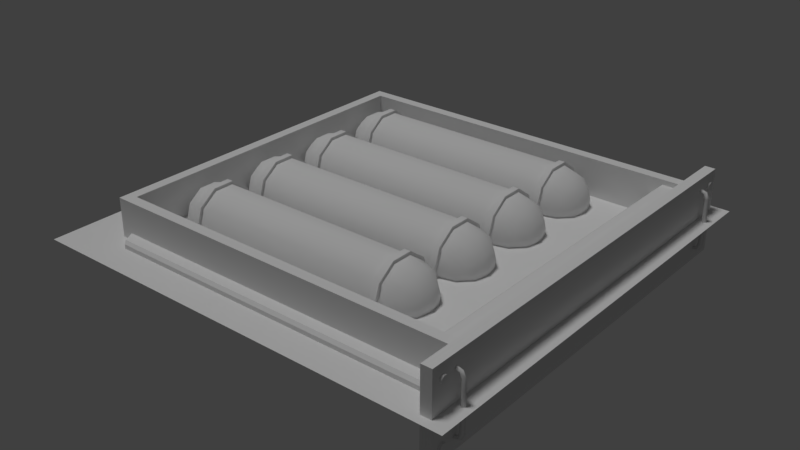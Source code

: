 # Source: 1U_Tanks.blend  (saved by Blender 2.79.4; exported with 4.5.12 LTS)
import bpy
from mathutils import Matrix  # noqa: F401  (used for matrix-valued properties, if any)

bpy.ops.wm.read_factory_settings(use_empty=True)
scene = bpy.context.scene
scene.name = 'Scene'

# ---- collections
col_collection_5 = bpy.data.collections.new('Collection 5'); scene.collection.children.link(col_collection_5)

# ---- world
world_world = bpy.data.worlds.new('World'); scene.world = world_world
world_world.color = (0.05088, 0.05088, 0.05088)
world_world.use_sun_shadow = False
world_world.sun_shadow_jitter_overblur = 0.0
world_world.cycles.sampling_method = 'MANUAL'

# ---- lights
light_sun = bpy.data.lights.new('Sun', 'SUN')
light_sun.transmission_factor = 0.0
light_sun.angle = 0.1993
light_sun.energy = 1.0
light_sun.shadow_buffer_clip_start = 0.5
light_sun.shadow_soft_size = 0.1
light_sun.shadow_cascade_max_distance = 1000.0

# ---- meshes
me_sphere = bpy.data.meshes.new('Sphere')
me_sphere.from_pydata([(0.1804, -0.02089, 0.0), (-0.2772, 0.005562, 0.0), (-0.2701, -0.01584, -0.01555), (-0.2508, -0.03151, -0.02694), (0.1346, -0.03725, -0.0311), (0.1611, -0.03151, -0.02694), (0.1804, -0.01584, -0.01555), (-0.2701, -0.002614, -0.02516), (-0.2508, -0.008599, -0.04358), (0.1346, -0.01079, -0.05032), (0.1611, -0.008599, -0.04358), (0.1804, -0.002614, -0.02516), (-0.2701, 0.01374, -0.02516), (-0.2508, 0.01972, -0.04358), (0.1346, 0.02191, -0.05032), (0.1611, 0.01972, -0.04358), (0.1804, 0.01374, -0.02516), (-0.2701, 0.02697, -0.01555), (-0.2508, 0.04264, -0.02694), (0.1346, 0.04837, -0.0311), (0.1611, 0.04264, -0.02694), (0.1804, 0.02697, -0.01555), (-0.2701, 0.03202, -3.725e-09), (-0.2508, 0.05139, -5.588e-09), (0.1346, 0.05848, -6.758e-09), (0.1611, 0.05139, -3.725e-09), (0.1804, 0.03202, -3.725e-09), (0.1875, 0.005562, 0.0), (-0.2701, 0.02697, 0.01555), (-0.2508, 0.04264, 0.02694), (0.1346, 0.04837, 0.0311), (0.1611, 0.04264, 0.02694), (0.1804, 0.02697, 0.01555), (-0.2243, -0.04735, 7.04e-09), (-0.2243, -0.03725, 0.0311), (-0.2701, 0.01374, 0.02516), (-0.2508, 0.01972, 0.04358), (0.1346, 0.02191, 0.05032), (0.1611, 0.01972, 0.04358), (0.1804, 0.01374, 0.02516), (-0.2243, -0.01079, 0.05032), (-0.2243, 0.02191, 0.05032), (-0.2701, -0.002614, 0.02516), (-0.2508, -0.008599, 0.04358), (0.1346, -0.01079, 0.05032), (0.1611, -0.008599, 0.04358), (0.1804, -0.002613, 0.02516), (-0.2243, 0.04837, 0.0311), (-0.2243, 0.05848, -6.758e-09), (-0.2701, -0.01584, 0.01555), (-0.2508, -0.03151, 0.02694), (0.1346, -0.03725, 0.0311), (0.1611, -0.03151, 0.02694), (0.1804, -0.01584, 0.01555), (-0.2243, 0.04837, -0.0311), (-0.2243, 0.02191, -0.05032), (-0.2701, -0.02089, 0.0), (-0.2508, -0.04026, 1.863e-09), (0.1346, -0.04735, 7.04e-09), (0.1611, -0.04026, 3.725e-09), (-0.2243, -0.03725, -0.0311), (-0.2243, -0.01079, -0.05032), (0.1346, -0.04129, -0.03404), (0.1346, -0.01233, -0.05508), (0.1346, 0.02346, -0.05508), (0.1346, 0.05242, -0.03404), (0.1346, 0.06348, -7.344e-09), (0.1346, 0.05242, 0.03404), (-0.2243, -0.05235, 7.758e-09), (-0.2243, -0.04129, 0.03404), (0.1346, 0.02346, 0.05508), (-0.2243, -0.01233, 0.05508), (-0.2243, 0.02346, 0.05508), (0.1346, -0.01233, 0.05508), (-0.2243, 0.05242, 0.03404), (-0.2243, 0.06348, -7.344e-09), (0.1346, -0.04129, 0.03404), (-0.2243, 0.05242, -0.03404), (-0.2243, 0.02346, -0.05508), (0.1346, -0.05235, 7.758e-09), (-0.2243, -0.04129, -0.03404), (-0.2243, -0.01233, -0.05508), (-0.2136, -0.01233, -0.05508), (-0.2136, -0.04129, -0.03404), (0.1239, -0.01233, -0.05508), (0.1239, 0.02346, -0.05508), (0.1239, 0.05242, -0.03404), (0.1239, 0.06348, -7.344e-09), (0.1239, 0.05242, 0.03404), (0.1239, 0.02346, 0.05508), (-0.2136, -0.01233, 0.05508), (-0.2136, 0.02346, 0.05508), (0.1239, -0.05235, 7.758e-09), (0.1239, -0.04129, 0.03404), (0.1239, -0.01233, 0.05508), (-0.2136, -0.04129, 0.03404), (-0.2136, 0.05242, 0.03404), (-0.2136, 0.06348, -7.344e-09), (-0.2136, 0.05242, -0.03404), (-0.2136, 0.02346, -0.05508), (0.1239, -0.04129, -0.03404), (-0.2136, -0.05235, 7.758e-09)], [], [(0, 59, 5, 6), (33, 57, 3, 60), (56, 1, 2), (27, 0, 6), (59, 58, 4, 5), (57, 56, 2, 3), (60, 3, 8, 61), (2, 1, 7), (27, 6, 11), (5, 4, 9, 10), (3, 2, 7, 8), (6, 5, 10, 11), (7, 1, 12), (27, 11, 16), (10, 9, 14, 15), (8, 7, 12, 13), (11, 10, 15, 16), (61, 8, 13, 55), (27, 16, 21), (15, 14, 19, 20), (13, 12, 17, 18), (16, 15, 20, 21), (55, 13, 18, 54), (12, 1, 17), (27, 21, 26), (20, 19, 24, 25), (18, 17, 22, 23), (21, 20, 25, 26), (54, 18, 23, 48), (17, 1, 22), (27, 26, 32), (25, 24, 30, 31), (23, 22, 28, 29), (26, 25, 31, 32), (48, 23, 29, 47), (22, 1, 28), (31, 30, 37, 38), (29, 28, 35, 36), (32, 31, 38, 39), (47, 29, 36, 41), (28, 1, 35), (27, 32, 39), (36, 35, 42, 43), (39, 38, 45, 46), (41, 36, 43, 40), (35, 1, 42), (27, 39, 46), (38, 37, 44, 45), (46, 45, 52, 53), (40, 43, 50, 34), (42, 1, 49), (27, 46, 53), (45, 44, 51, 52), (43, 42, 49, 50), (53, 52, 59, 0), (34, 50, 57, 33), (49, 1, 56), (27, 53, 0), (52, 51, 58, 59), (50, 49, 56, 57), (60, 4, 58, 33), (33, 58, 51, 34), (34, 51, 44, 40), (40, 44, 37, 41), (41, 37, 30, 47), (47, 30, 24, 48), (48, 24, 19, 54), (54, 19, 14, 55), (55, 14, 9, 61), (61, 9, 4, 60), (80, 68, 69, 71, 72, 74, 75, 77, 78, 81), (64, 65, 66, 67, 70, 73, 76, 79, 62, 63), (83, 82, 99, 98, 97, 96, 91, 90, 95, 101), (85, 84, 100, 92, 93, 94, 89, 88, 87, 86), (75, 74, 96, 97), (67, 88, 89, 70), (77, 75, 97, 98), (72, 71, 90, 91), (78, 77, 98, 99), (76, 93, 92, 79), (80, 81, 82, 83), (79, 92, 100, 62), (73, 94, 93, 76), (63, 84, 85, 64), (69, 68, 101, 95), (71, 69, 95, 90), (64, 85, 86, 65), (81, 78, 99, 82), (70, 89, 94, 73), (65, 86, 87, 66), (62, 100, 84, 63), (74, 72, 91, 96), (66, 87, 88, 67), (68, 80, 83, 101)])
me_sphere.polygons.foreach_set('use_smooth', [True] * 94)
_uv = me_sphere.uv_layers.new(name='UVMap')
_uv.uv.foreach_set('vector', [0.8127, 0.519, 0.8321, 0.504, 0.8419, 0.5314, 0.8171, 0.5314, 0.3017, 0.5028, 0.2619, 0.5141, 0.2418, 0.4881, 0.2674, 0.4555, 0.2351, 0.5227, 0.2118, 0.532, 0.2251, 0.5108, 0.7949, 0.5332, 0.8127, 0.519, 0.8171, 0.5314, 0.8321, 0.504, 0.8631, 0.4836, 0.8799, 0.5332, 0.8419, 0.5314, 0.2619, 0.5141, 0.2351, 0.5227, 0.2251, 0.5108, 0.2418, 0.4881, 0.2674, 0.4555, 0.2418, 0.4881, 0.2102, 0.4788, 0.2118, 0.4374, 0.2251, 0.5108, 0.2118, 0.532, 0.2101, 0.507, 0.7949, 0.5332, 0.8171, 0.5314, 0.8144, 0.5447, 0.8419, 0.5314, 0.8799, 0.5332, 0.8631, 0.5828, 0.8339, 0.5598, 0.2418, 0.4881, 0.2251, 0.5108, 0.2101, 0.507, 0.2102, 0.4788, 0.8171, 0.5314, 0.8419, 0.5314, 0.8339, 0.5598, 0.8144, 0.5447, 0.2101, 0.507, 0.2118, 0.532, 0.1957, 0.5127, 0.7949, 0.5332, 0.8144, 0.5447, 0.8029, 0.5536, 0.8339, 0.5598, 0.8631, 0.5828, 0.8206, 0.6138, 0.8109, 0.5784, 0.2102, 0.4788, 0.2101, 0.507, 0.1957, 0.5127, 0.1792, 0.4899, 0.8144, 0.5447, 0.8339, 0.5598, 0.8109, 0.5784, 0.8029, 0.5536, 0.2118, 0.4374, 0.2102, 0.4788, 0.1792, 0.4899, 0.1562, 0.4555, 0.7949, 0.5332, 0.8029, 0.5536, 0.7887, 0.5545, 0.8109, 0.5784, 0.8206, 0.6138, 0.7693, 0.6138, 0.7817, 0.5792, 0.1792, 0.4899, 0.1957, 0.5127, 0.1875, 0.5259, 0.1607, 0.5171, 0.8029, 0.5536, 0.8109, 0.5784, 0.7817, 0.5792, 0.7887, 0.5545, 0.1562, 0.4555, 0.1792, 0.4899, 0.1607, 0.5171, 0.1218, 0.5028, 0.1957, 0.5127, 0.2118, 0.532, 0.1875, 0.5259, 0.7949, 0.5332, 0.7887, 0.5545, 0.7772, 0.5474, 0.7817, 0.5792, 0.7693, 0.6138, 0.7268, 0.5828, 0.7578, 0.5624, 0.1607, 0.5171, 0.1875, 0.5259, 0.1885, 0.5413, 0.1617, 0.5499, 0.7887, 0.5545, 0.7817, 0.5792, 0.7578, 0.5624, 0.7772, 0.5474, 0.1218, 0.5028, 0.1607, 0.5171, 0.1617, 0.5499, 0.1218, 0.5612, 0.1875, 0.5259, 0.2118, 0.532, 0.1885, 0.5413, 0.7949, 0.5332, 0.7772, 0.5474, 0.7728, 0.535, 0.7578, 0.5624, 0.7268, 0.5828, 0.7108, 0.5332, 0.748, 0.535, 0.1617, 0.5499, 0.1885, 0.5413, 0.1984, 0.5532, 0.1818, 0.576, 0.7772, 0.5474, 0.7578, 0.5624, 0.748, 0.535, 0.7728, 0.535, 0.1218, 0.5612, 0.1617, 0.5499, 0.1818, 0.576, 0.1562, 0.6085, 0.1885, 0.5413, 0.2118, 0.532, 0.1984, 0.5532, 0.748, 0.535, 0.7108, 0.5332, 0.7268, 0.4836, 0.756, 0.5066, 0.1818, 0.576, 0.1984, 0.5532, 0.2134, 0.557, 0.2133, 0.5852, 0.7728, 0.535, 0.748, 0.535, 0.756, 0.5066, 0.7755, 0.5217, 0.1562, 0.6085, 0.1818, 0.576, 0.2133, 0.5852, 0.2118, 0.6266, 0.1984, 0.5532, 0.2118, 0.532, 0.2134, 0.557, 0.7949, 0.5332, 0.7728, 0.535, 0.7755, 0.5217, 0.2133, 0.5852, 0.2134, 0.557, 0.2278, 0.5513, 0.2443, 0.5741, 0.7755, 0.5217, 0.756, 0.5066, 0.779, 0.488, 0.787, 0.5128, 0.2118, 0.6266, 0.2133, 0.5852, 0.2443, 0.5741, 0.2674, 0.6085, 0.2134, 0.557, 0.2118, 0.532, 0.2278, 0.5513, 0.7949, 0.5332, 0.7755, 0.5217, 0.787, 0.5128, 0.756, 0.5066, 0.7268, 0.4836, 0.7693, 0.4526, 0.779, 0.488, 0.787, 0.5128, 0.779, 0.488, 0.8082, 0.4872, 0.8011, 0.512, 0.2674, 0.6085, 0.2443, 0.5741, 0.2629, 0.547, 0.3017, 0.5612, 0.2278, 0.5513, 0.2118, 0.532, 0.2361, 0.5382, 0.7949, 0.5332, 0.787, 0.5128, 0.8011, 0.512, 0.779, 0.488, 0.7693, 0.4526, 0.8206, 0.4526, 0.8082, 0.4872, 0.2443, 0.5741, 0.2278, 0.5513, 0.2361, 0.5382, 0.2629, 0.547, 0.8011, 0.512, 0.8082, 0.4872, 0.8321, 0.504, 0.8127, 0.519, 0.3017, 0.5612, 0.2629, 0.547, 0.2619, 0.5141, 0.3017, 0.5028, 0.2361, 0.5382, 0.2118, 0.532, 0.2351, 0.5227, 0.7949, 0.5332, 0.8011, 0.512, 0.8127, 0.519, 0.8082, 0.4872, 0.8206, 0.4526, 0.8631, 0.4836, 0.8321, 0.504, 0.2629, 0.547, 0.2361, 0.5382, 0.2351, 0.5227, 0.2619, 0.5141, 0.2319, 0.3073, 0.2319, 0.1103, 0.2524, 0.1103, 0.2524, 0.3073, 0.2524, 0.3073, 0.2524, 0.1103, 0.273, 0.1103, 0.273, 0.3073, 0.273, 0.3073, 0.273, 0.1103, 0.2935, 0.1103, 0.2935, 0.3073, 0.2935, 0.3073, 0.2935, 0.1103, 0.3141, 0.1103, 0.3141, 0.3073, 0.3141, 0.3073, 0.3141, 0.1103, 0.3346, 0.1103, 0.3346, 0.3073, 0.3346, 0.3073, 0.3346, 0.1103, 0.3552, 0.1103, 0.3552, 0.3073, 0.3552, 0.3073, 0.3552, 0.1103, 0.3757, 0.1103, 0.3757, 0.3073, 0.3757, 0.3073, 0.3757, 0.1103, 0.3963, 0.1103, 0.3963, 0.3073, 0.3963, 0.3073, 0.3963, 0.1103, 0.4168, 0.1103, 0.4168, 0.3073, 0.2114, 0.3073, 0.2114, 0.1103, 0.2319, 0.1103, 0.2319, 0.3073, 0.3866, 0.7684, 0.3866, 0.6929, 0.431, 0.6317, 0.5028, 0.6084, 0.5747, 0.6317, 0.6191, 0.6929, 0.6191, 0.7684, 0.5747, 0.8295, 0.5028, 0.8529, 0.431, 0.8295, 0.6191, 0.6929, 0.6191, 0.7684, 0.5747, 0.8295, 0.5028, 0.8529, 0.431, 0.8295, 0.3866, 0.7684, 0.3866, 0.6929, 0.431, 0.6317, 0.5028, 0.6084, 0.5747, 0.6317, 0.3866, 0.6928, 0.431, 0.6317, 0.5028, 0.6084, 0.5747, 0.6317, 0.6191, 0.6929, 0.6191, 0.7684, 0.5747, 0.8295, 0.5028, 0.8529, 0.431, 0.8295, 0.3866, 0.7684, 0.3866, 0.6929, 0.431, 0.6317, 0.5028, 0.6084, 0.5747, 0.6317, 0.6191, 0.6929, 0.6191, 0.7684, 0.5747, 0.8295, 0.5028, 0.8529, 0.431, 0.8295, 0.3866, 0.7684, 0.717, 0.03962, 0.6227, 0.03962, 0.6227, 0.007306, 0.717, 0.007306, 0.6227, 0.007307, 0.6227, 0.03962, 0.5284, 0.03962, 0.5284, 0.007307, 0.8113, 0.03962, 0.717, 0.03962, 0.717, 0.007306, 0.8113, 0.007306, 0.5284, 0.03962, 0.434, 0.03962, 0.434, 0.007306, 0.5284, 0.007306, 0.9057, 0.03962, 0.8113, 0.03962, 0.8113, 0.007306, 0.9057, 0.007306, 0.3397, 0.007307, 0.3397, 0.03962, 0.2454, 0.03962, 0.2454, 0.007307, 0.151, 0.03962, 0.0567, 0.03962, 0.0567, 0.007306, 0.151, 0.007306, 0.2454, 0.007307, 0.2454, 0.03962, 0.151, 0.03962, 0.151, 0.007307, 0.434, 0.007307, 0.434, 0.03962, 0.3397, 0.03962, 0.3397, 0.007307, 1.0, 0.007306, 1.0, 0.03962, 0.9057, 0.03962, 0.9057, 0.007306, 0.3397, 0.03962, 0.2454, 0.03962, 0.2454, 0.007306, 0.3397, 0.007306, 0.434, 0.03962, 0.3397, 0.03962, 0.3397, 0.007306, 0.434, 0.007306, 0.9057, 0.007306, 0.9057, 0.03962, 0.8113, 0.03962, 0.8113, 0.007306, 1.0, 0.03962, 0.9057, 0.03962, 0.9057, 0.007306, 1.0, 0.007306, 0.5284, 0.007307, 0.5284, 0.03962, 0.434, 0.03962, 0.434, 0.007307, 0.8113, 0.007306, 0.8113, 0.03962, 0.717, 0.03962, 0.717, 0.007307, 0.151, 0.007307, 0.151, 0.03962, 0.0567, 0.03962, 0.0567, 0.007307, 0.6227, 0.03962, 0.5284, 0.03962, 0.5284, 0.007306, 0.6227, 0.007306, 0.717, 0.007307, 0.717, 0.03962, 0.6227, 0.03962, 0.6227, 0.007307, 0.2454, 0.03962, 0.151, 0.03962, 0.151, 0.007306, 0.2454, 0.007306])
me_sphere.use_remesh_preserve_volume = False
me_sphere.use_remesh_preserve_attributes = False
me_sphere.use_mirror_vertex_groups = False
me_sphere.update()
me_1u_box_001 = bpy.data.meshes.new('1U Box.001')
me_1u_box_001.from_pydata([(-0.2598, -0.247, -0.01), (-0.2599, -0.247, 0.009999), (-0.2498, -0.2659, -0.01), (-0.2499, -0.2659, 0.009999), (0.2502, -0.2659, -0.01), (0.2502, -0.2699, 0.005999), (0.2502, -0.2659, 0.009999), (-0.2474, -0.2699, -0.006001), (-0.2474, -0.2699, 0.005999), (0.2502, -0.2699, -0.006001), (0.2502, -0.247, -0.01), (0.2502, -0.247, 0.009999), (-0.2598, 0.247, -0.01), (-0.2599, 0.247, 0.009999), (-0.2498, 0.2659, -0.01), (-0.2499, 0.2659, 0.009999), (0.2502, 0.2659, -0.01), (0.2502, 0.2699, 0.005999), (0.2502, 0.2659, 0.009999), (-0.2474, 0.2699, -0.006001), (-0.2474, 0.2699, 0.005999), (0.2502, 0.2699, -0.006001), (0.2502, 0.247, -0.01), (0.2502, 0.247, 0.009999), (0.2502, -0.25, 0.055), (0.2502, -0.25, -0.055), (0.2502, 0.25, 0.055), (0.2502, 0.25, -0.055), (-0.2748, 0.25, 0.055), (-0.2748, -0.25, 0.055), (-0.2748, -0.25, -0.055), (-0.2748, 0.25, -0.055), (0.2502, 0.235, 0.055), (0.2502, -0.235, 0.055), (-0.2598, -0.235, -0.035), (0.2502, 0.235, -0.035), (-0.2598, 0.235, -0.035), (0.2502, -0.235, -0.035), (-0.2598, 0.235, 0.055), (-0.2598, -0.235, 0.055), (0.2502, -0.235, 0.04777), (0.2502, 0.235, 0.04777), (0.2075, -0.235, -0.035), (0.2075, 0.235, -0.035), (0.2075, 0.235, 0.03156), (0.2237, 0.235, 0.04777), (0.2237, -0.235, 0.04777), (0.2075, -0.235, 0.03156)], [], [(7, 9, 5, 8), (6, 11, 1, 3), (0, 2, 7, 8, 3, 1), (4, 9, 7, 2), (3, 8, 5, 6), (2, 0, 10, 4), (19, 20, 17, 21), (18, 15, 13, 23), (12, 13, 15, 20, 19, 14), (16, 14, 19, 21), (15, 18, 17, 20), (14, 16, 22, 12), (29, 28, 31, 30), (25, 30, 31, 27), (27, 31, 28, 26), (24, 29, 30, 25), (35, 36, 34, 37), (28, 29, 24, 33, 39, 38, 32, 26), (38, 39, 34, 36), (32, 38, 36, 35), (39, 33, 37, 34), (42, 47, 44, 43), (44, 47, 46, 45), (40, 41, 45, 46)])
_k = set([(15, 18)])
me_1u_box_001.attributes.new('sharp_edge', 'BOOLEAN', 'EDGE').data.foreach_set('value', [ (min(e.vertices), max(e.vertices)) in _k for e in me_1u_box_001.edges])
_uv = me_1u_box_001.uv_layers.new(name='UVMap')
_uv.uv.foreach_set('vector', [0.09473, 0.04026, 0.244, 0.04038, 0.244, 0.03249, 0.09472, 0.03273, 0.2437, 0.03018, 0.2437, 0.02339, 0.09274, 0.02339, 0.09432, 0.03018, 0.2634, 0.04331, 0.2497, 0.04331, 0.244, 0.04038, 0.244, 0.03249, 0.2497, 0.0295, 0.2634, 0.0295, 0.2437, 0.04281, 0.244, 0.04038, 0.09473, 0.04026, 0.09412, 0.04282, 0.09432, 0.03018, 0.09472, 0.03273, 0.244, 0.03249, 0.2437, 0.03018, 0.09412, 0.04282, 0.09254, 0.04963, 0.2437, 0.04962, 0.2437, 0.04281, 0.09473, 0.04026, 0.09472, 0.03273, 0.244, 0.03249, 0.244, 0.04038, 0.2437, 0.03018, 0.09432, 0.03018, 0.09274, 0.02339, 0.2437, 0.02339, 0.2634, 0.04331, 0.2634, 0.0295, 0.2497, 0.0295, 0.244, 0.03249, 0.244, 0.04038, 0.2497, 0.04331, 0.2437, 0.04281, 0.09412, 0.04282, 0.09473, 0.04026, 0.244, 0.04038, 0.09432, 0.03018, 0.2437, 0.03018, 0.244, 0.03249, 0.09472, 0.03273, 0.09412, 0.04282, 0.2437, 0.04281, 0.2437, 0.04962, 0.09254, 0.04963, 0.1074, 0.5732, 0.2051, 0.5732, 0.2051, 0.5947, 0.1074, 0.5947, 0.004883, 0.4756, 0.1074, 0.4756, 0.1074, 0.5732, 0.004883, 0.5732, 0.004883, 0.5947, 0.1074, 0.5947, 0.1074, 0.5732, 0.004883, 0.5732, 0.004883, 0.5732, 0.1074, 0.5732, 0.1074, 0.5947, 0.004883, 0.5947, 0.1094, 0.4795, 0.207, 0.4795, 0.207, 0.5693, 0.1094, 0.5693, 0.2109, 0.4756, 0.2109, 0.5732, 0.1084, 0.5732, 0.1084, 0.5703, 0.208, 0.5703, 0.208, 0.4785, 0.1084, 0.4785, 0.1084, 0.4756, 0.2129, 0.4795, 0.2129, 0.5693, 0.2285, 0.5693, 0.2285, 0.4795, 0.1094, 0.4746, 0.207, 0.4746, 0.207, 0.457, 0.1094, 0.457, 0.207, 0.4746, 0.1094, 0.4746, 0.1094, 0.457, 0.207, 0.457, 0.1074, 0.4541, 0.1074, 0.4424, 0.2002, 0.4424, 0.2002, 0.4541, 0.2002, 0.4424, 0.1074, 0.4424, 0.1074, 0.4375, 0.2002, 0.4375, 0.1074, 0.4316, 0.2002, 0.4316, 0.2002, 0.4375, 0.1074, 0.4375])
me_1u_box_001.use_remesh_preserve_volume = False
me_1u_box_001.use_remesh_preserve_attributes = False
me_1u_box_001.use_mirror_vertex_groups = False
me_1u_box_001.update()
me_plane_004 = bpy.data.meshes.new('Plane.004')
me_plane_004.from_pydata([], [], [])
me_plane_004.use_remesh_preserve_volume = False
me_plane_004.use_remesh_preserve_attributes = False
me_plane_004.use_mirror_vertex_groups = False
me_plane_004.update()
me_1u_blank = bpy.data.meshes.new('1U Blank')
me_1u_blank.from_pydata([(-0.01356, -0.3, -0.06), (-0.01356, -0.3, 0.06), (-0.01356, 0.3, -0.06), (-0.01356, 0.3, 0.06), (0.001406, -0.3, -0.06), (0.001406, -0.3, 0.06), (0.001406, 0.3, -0.06), (0.001406, 0.3, 0.06), (-0.001811, 0.262, -0.04006), (-0.001187, 0.265, -0.04301), (-0.0005637, 0.262, -0.04597), (-0.001187, 0.259, -0.04301), (0.005246, 0.262, -0.03827), (0.007841, 0.265, -0.04039), (0.01044, 0.262, -0.04251), (0.007841, 0.259, -0.04039), (0.007432, 0.262, -0.03251), (0.01105, 0.265, -0.03301), (0.01467, 0.262, -0.03352), (0.01105, 0.259, -0.03301), (0.007432, 0.262, 0.03251), (0.01105, 0.265, 0.03301), (0.01467, 0.262, 0.03352), (0.01105, 0.259, 0.03301), (0.005246, 0.262, 0.03827), (0.007841, 0.265, 0.04039), (0.01044, 0.262, 0.04251), (0.007841, 0.259, 0.04039), (-0.001811, 0.262, 0.04006), (-0.001187, 0.265, 0.04301), (-0.0005637, 0.262, 0.04597), (-0.001187, 0.259, 0.04301), (-0.001811, -0.262, -0.04006), (-0.001187, -0.265, -0.04301), (-0.0005637, -0.262, -0.04597), (-0.001187, -0.259, -0.04301), (0.005246, -0.262, -0.03827), (0.007841, -0.265, -0.04039), (0.01044, -0.262, -0.04251), (0.007841, -0.259, -0.04039), (0.007432, -0.262, -0.03251), (0.01105, -0.265, -0.03301), (0.01467, -0.262, -0.03352), (0.01105, -0.259, -0.03301), (0.007432, -0.262, 0.03251), (0.01105, -0.265, 0.03301), (0.01467, -0.262, 0.03352), (0.01105, -0.259, 0.03301), (0.005246, -0.262, 0.03827), (0.007841, -0.265, 0.04039), (0.01044, -0.262, 0.04251), (0.007841, -0.259, 0.04039), (-0.001811, -0.262, 0.04006), (-0.001187, -0.265, 0.04301), (-0.0005637, -0.262, 0.04597), (-0.001187, -0.259, 0.04301), (0.0005732, 0.2787, 0.04195), (0.0005732, 0.2814, 0.04591), (0.0005732, 0.2862, 0.04625), (0.0005732, 0.2894, 0.04272), (0.0005732, 0.2887, 0.03797), (0.0005732, 0.2845, 0.03558), (0.0005732, 0.2801, 0.03736), (0.004605, 0.2816, 0.04561), (0.004605, 0.279, 0.0419), (0.004605, 0.286, 0.04593), (0.004605, 0.2891, 0.04262), (0.004605, 0.2884, 0.03816), (0.004605, 0.2845, 0.03593), (0.004605, 0.2803, 0.03759), (0.0005732, -0.289, 0.03854), (0.0005732, -0.2852, 0.03567), (0.0005732, -0.2805, 0.03689), (0.0005732, -0.2786, 0.04129), (0.0005732, -0.2808, 0.04554), (0.0005732, -0.2855, 0.04646), (0.0005732, -0.2892, 0.04334), (0.004605, -0.2851, 0.03601), (0.004605, -0.2887, 0.0387), (0.004605, -0.2808, 0.03716), (0.004605, -0.2789, 0.04128), (0.004605, -0.281, 0.04527), (0.004605, -0.2855, 0.04612), (0.004605, -0.2889, 0.0432), (0.0005732, 0.2896, -0.03999), (0.0005732, 0.2866, -0.03617), (0.0005732, 0.2818, -0.03607), (0.0005732, 0.2788, -0.03976), (0.0005732, 0.2797, -0.04446), (0.0005732, 0.284, -0.04664), (0.0005732, 0.2884, -0.04465), (0.004605, 0.2865, -0.03648), (0.004605, 0.2892, -0.04006), (0.004605, 0.282, -0.03638), (0.004605, 0.2791, -0.03984), (0.004605, 0.28, -0.04425), (0.004605, 0.284, -0.04629), (0.004605, 0.2881, -0.04443), (0.0005732, -0.2858, -0.04637), (0.0005732, -0.2893, -0.04305), (0.0005732, -0.2889, -0.03827), (0.0005732, -0.2849, -0.03562), (0.0005732, -0.2803, -0.0371), (0.0005732, -0.2786, -0.0416), (0.0005732, -0.2811, -0.04573), (0.004605, -0.289, -0.04293), (0.004605, -0.2857, -0.04604), (0.004605, -0.2886, -0.03844), (0.004605, -0.2848, -0.03596), (0.004605, -0.2805, -0.03735), (0.004605, -0.279, -0.04157), (0.004605, -0.2813, -0.04544)], [], [(0, 1, 3, 2), (2, 3, 7, 6), (6, 7, 5, 4), (4, 5, 1, 0), (2, 6, 4, 0), (7, 3, 1, 5), (8, 11, 15, 12), (9, 8, 12, 13), (10, 9, 13, 14), (11, 10, 14, 15), (12, 15, 19, 16), (13, 12, 16, 17), (14, 13, 17, 18), (15, 14, 18, 19), (16, 19, 23, 20), (17, 16, 20, 21), (18, 17, 21, 22), (19, 18, 22, 23), (20, 23, 27, 24), (21, 20, 24, 25), (22, 21, 25, 26), (23, 22, 26, 27), (24, 27, 31, 28), (25, 24, 28, 29), (26, 25, 29, 30), (27, 26, 30, 31), (32, 36, 39, 35), (33, 37, 36, 32), (34, 38, 37, 33), (35, 39, 38, 34), (36, 40, 43, 39), (37, 41, 40, 36), (38, 42, 41, 37), (39, 43, 42, 38), (40, 44, 47, 43), (41, 45, 44, 40), (42, 46, 45, 41), (43, 47, 46, 42), (44, 48, 51, 47), (45, 49, 48, 44), (46, 50, 49, 45), (47, 51, 50, 46), (48, 52, 55, 51), (49, 53, 52, 48), (50, 54, 53, 49), (51, 55, 54, 50), (63, 64, 69, 68, 67, 66, 65), (61, 68, 69, 62), (59, 66, 67, 60), (57, 63, 65, 58), (62, 69, 64, 56), (60, 67, 68, 61), (58, 65, 66, 59), (56, 64, 63, 57), (77, 79, 80, 81, 82, 83, 78), (75, 76, 83, 82), (73, 74, 81, 80), (71, 72, 79, 77), (76, 70, 78, 83), (74, 75, 82, 81), (72, 73, 80, 79), (70, 71, 77, 78), (91, 93, 94, 95, 96, 97, 92), (89, 90, 97, 96), (87, 88, 95, 94), (85, 86, 93, 91), (90, 84, 92, 97), (88, 89, 96, 95), (86, 87, 94, 93), (84, 85, 91, 92), (105, 106, 111, 110, 109, 108, 107), (103, 110, 111, 104), (101, 108, 109, 102), (99, 105, 107, 100), (104, 111, 106, 98), (102, 109, 110, 103), (100, 107, 108, 101), (98, 106, 105, 99)])
me_1u_blank.polygons.foreach_set('use_smooth', [0, 0, 0, 0, 0, 0, 1, 1, 1, 1, 1, 1, 1, 1, 1, 1, 1, 1, 1, 1, 1, 1, 1, 1, 1, 1, 1, 1, 1, 1, 1, 1, 1, 1, 1, 1, 1, 1, 1, 1, 1, 1, 1, 1, 1, 1, 0, 1, 1, 1, 1, 1, 1, 1, 0, 1, 1, 1, 1, 1, 1, 1, 0, 1, 1, 1, 1, 1, 1, 1, 0, 1, 1, 1, 1, 1, 1, 1])
_uv = me_1u_blank.uv_layers.new(name='UVMap')
_uv.uv.foreach_set('vector', [0.3955, 0.9561, 0.3955, 0.9951, 0.5908, 0.9951, 0.5908, 0.9561, 0.2002, 0.9561, 0.2002, 0.9951, 0.2002, 0.9951, 0.2002, 0.9561, 0.2002, 0.9561, 0.2002, 0.9951, 0.004883, 0.9951, 0.004883, 0.9561, 0.004883, 0.9561, 0.004883, 0.9951, 0.004883, 0.9951, 0.004883, 0.9561, 0.2002, 0.9561, 0.2002, 0.9561, 0.004883, 0.9561, 0.004883, 0.9561, 0.2002, 0.9951, 0.2002, 0.9951, 0.004883, 0.9951, 0.004883, 0.9951, 0.1008, 0.05518, 0.1004, 0.0573, 0.1035, 0.05783, 0.1037, 0.05577, 0.1004, 0.0615, 0.1007, 0.06363, 0.1037, 0.06309, 0.1035, 0.06101, 0.1002, 0.05939, 0.1004, 0.0615, 0.1035, 0.06101, 0.1035, 0.05941, 0.1004, 0.0573, 0.1002, 0.05939, 0.1035, 0.05941, 0.1035, 0.05783, 0.1037, 0.05577, 0.1035, 0.05783, 0.1057, 0.05741, 0.1061, 0.05538, 0.1035, 0.06101, 0.1037, 0.06309, 0.1062, 0.06353, 0.1058, 0.06147, 0.1035, 0.05941, 0.1035, 0.06101, 0.1058, 0.06147, 0.1055, 0.05938, 0.1035, 0.05783, 0.1035, 0.05941, 0.1055, 0.05938, 0.1057, 0.05741, 0.1061, 0.05538, 0.1057, 0.05741, 0.1307, 0.05734, 0.1303, 0.05528, 0.1058, 0.06147, 0.1062, 0.06353, 0.1304, 0.06343, 0.1307, 0.0614, 0.1055, 0.05938, 0.1058, 0.06147, 0.1307, 0.0614, 0.1309, 0.05943, 0.1057, 0.05741, 0.1055, 0.05938, 0.1309, 0.05943, 0.1307, 0.05734, 0.1303, 0.05528, 0.1307, 0.05734, 0.133, 0.0578, 0.1328, 0.05572, 0.1307, 0.0614, 0.1304, 0.06343, 0.1328, 0.06305, 0.133, 0.06098, 0.1309, 0.05943, 0.1307, 0.0614, 0.133, 0.06098, 0.133, 0.0594, 0.1307, 0.05734, 0.1309, 0.05943, 0.133, 0.0594, 0.133, 0.0578, 0.1328, 0.05572, 0.133, 0.0578, 0.1361, 0.05732, 0.1358, 0.05518, 0.133, 0.06098, 0.1328, 0.06305, 0.1358, 0.06363, 0.1361, 0.06152, 0.133, 0.0594, 0.133, 0.06098, 0.1361, 0.06152, 0.1363, 0.05942, 0.133, 0.0578, 0.133, 0.0594, 0.1363, 0.05942, 0.1361, 0.05732, 0.1008, 0.05518, 0.1037, 0.05577, 0.1035, 0.05783, 0.1004, 0.0573, 0.1004, 0.0615, 0.1035, 0.06101, 0.1037, 0.06309, 0.1007, 0.06363, 0.1002, 0.05939, 0.1035, 0.05941, 0.1035, 0.06101, 0.1004, 0.0615, 0.1004, 0.0573, 0.1035, 0.05783, 0.1035, 0.05941, 0.1002, 0.05939, 0.1037, 0.05577, 0.1061, 0.05538, 0.1057, 0.05741, 0.1035, 0.05783, 0.1035, 0.06101, 0.1058, 0.06147, 0.1062, 0.06353, 0.1037, 0.06309, 0.1035, 0.05941, 0.1055, 0.05938, 0.1058, 0.06147, 0.1035, 0.06101, 0.1035, 0.05783, 0.1057, 0.05741, 0.1055, 0.05938, 0.1035, 0.05941, 0.1061, 0.05538, 0.1303, 0.05528, 0.1307, 0.05734, 0.1057, 0.05741, 0.1058, 0.06147, 0.1307, 0.0614, 0.1304, 0.06343, 0.1062, 0.06353, 0.1055, 0.05938, 0.1309, 0.05943, 0.1307, 0.0614, 0.1058, 0.06147, 0.1057, 0.05741, 0.1307, 0.05734, 0.1309, 0.05943, 0.1055, 0.05938, 0.1303, 0.05528, 0.1328, 0.05572, 0.133, 0.0578, 0.1307, 0.05734, 0.1307, 0.0614, 0.133, 0.06098, 0.1328, 0.06305, 0.1304, 0.06343, 0.1309, 0.05943, 0.133, 0.0594, 0.133, 0.06098, 0.1307, 0.0614, 0.1307, 0.05734, 0.133, 0.0578, 0.133, 0.0594, 0.1309, 0.05943, 0.1328, 0.05572, 0.1358, 0.05518, 0.1361, 0.05732, 0.133, 0.0578, 0.133, 0.06098, 0.1361, 0.06152, 0.1358, 0.06363, 0.1328, 0.06305, 0.133, 0.0594, 0.1363, 0.05942, 0.1361, 0.06152, 0.133, 0.06098, 0.133, 0.0578, 0.1361, 0.05732, 0.1363, 0.05942, 0.133, 0.0594, 0.07105, 0.05169, 0.06368, 0.04975, 0.06059, 0.04278, 0.06412, 0.03603, 0.0716, 0.03457, 0.0774, 0.03951, 0.07716, 0.04713, 0.06377, 0.03556, 0.06412, 0.03603, 0.06059, 0.04278, 0.06001, 0.04277, 0.07794, 0.03927, 0.0774, 0.03951, 0.0716, 0.03457, 0.07175, 0.034, 0.07116, 0.05226, 0.07105, 0.05169, 0.07716, 0.04713, 0.07768, 0.0474, 0.06001, 0.04277, 0.06059, 0.04278, 0.06368, 0.04975, 0.0633, 0.0502, 0.07175, 0.034, 0.0716, 0.03457, 0.06412, 0.03603, 0.06377, 0.03556, 0.07768, 0.0474, 0.07716, 0.04713, 0.0774, 0.03951, 0.07794, 0.03927, 0.0633, 0.0502, 0.06368, 0.04975, 0.07105, 0.05169, 0.07116, 0.05226, 0.07105, 0.05169, 0.07716, 0.04713, 0.0774, 0.03951, 0.0716, 0.03457, 0.06412, 0.03603, 0.06059, 0.04278, 0.06368, 0.04975, 0.06377, 0.03556, 0.06001, 0.04277, 0.06059, 0.04278, 0.06412, 0.03603, 0.07794, 0.03927, 0.07175, 0.034, 0.0716, 0.03457, 0.0774, 0.03951, 0.07116, 0.05226, 0.07768, 0.0474, 0.07716, 0.04713, 0.07105, 0.05169, 0.06001, 0.04277, 0.0633, 0.0502, 0.06368, 0.04975, 0.06059, 0.04278, 0.07175, 0.034, 0.06377, 0.03556, 0.06412, 0.03603, 0.0716, 0.03457, 0.07768, 0.0474, 0.07794, 0.03927, 0.0774, 0.03951, 0.07716, 0.04713, 0.0633, 0.0502, 0.07116, 0.05226, 0.07105, 0.05169, 0.06368, 0.04975, 0.07105, 0.05169, 0.07716, 0.04713, 0.0774, 0.03951, 0.0716, 0.03457, 0.06412, 0.03603, 0.06059, 0.04278, 0.06368, 0.04975, 0.06377, 0.03556, 0.06001, 0.04277, 0.06059, 0.04278, 0.06412, 0.03603, 0.07794, 0.03927, 0.07175, 0.034, 0.0716, 0.03457, 0.0774, 0.03951, 0.07116, 0.05226, 0.07768, 0.0474, 0.07716, 0.04713, 0.07105, 0.05169, 0.06001, 0.04277, 0.0633, 0.0502, 0.06368, 0.04975, 0.06059, 0.04278, 0.07175, 0.034, 0.06377, 0.03556, 0.06412, 0.03603, 0.0716, 0.03457, 0.07768, 0.0474, 0.07794, 0.03927, 0.0774, 0.03951, 0.07716, 0.04713, 0.0633, 0.0502, 0.07116, 0.05226, 0.07105, 0.05169, 0.06368, 0.04975, 0.07105, 0.05169, 0.06368, 0.04975, 0.06059, 0.04278, 0.06412, 0.03603, 0.0716, 0.03457, 0.0774, 0.03951, 0.07716, 0.04713, 0.06377, 0.03556, 0.06412, 0.03603, 0.06059, 0.04278, 0.06001, 0.04277, 0.07794, 0.03927, 0.0774, 0.03951, 0.0716, 0.03457, 0.07175, 0.034, 0.07116, 0.05226, 0.07105, 0.05169, 0.07716, 0.04713, 0.07768, 0.0474, 0.06001, 0.04277, 0.06059, 0.04278, 0.06368, 0.04975, 0.0633, 0.0502, 0.07175, 0.034, 0.0716, 0.03457, 0.06412, 0.03603, 0.06377, 0.03556, 0.07768, 0.0474, 0.07716, 0.04713, 0.0774, 0.03951, 0.07794, 0.03927, 0.0633, 0.0502, 0.06368, 0.04975, 0.07105, 0.05169, 0.07116, 0.05226])
me_1u_blank.use_remesh_preserve_volume = False
me_1u_blank.use_remesh_preserve_attributes = False
me_1u_blank.use_mirror_vertex_groups = False
me_1u_blank.update()
me_plane_001 = bpy.data.meshes.new('Plane.001')
me_plane_001.from_pydata([(-0.3125, -0.3125, 0.0), (0.3125, -0.3125, 0.0), (-0.3125, 0.3125, 0.0), (0.3125, 0.3125, 0.0)], [], [(0, 1, 3, 2)])
me_plane_001.use_remesh_preserve_volume = False
me_plane_001.use_remesh_preserve_attributes = False
me_plane_001.use_mirror_vertex_groups = False
me_plane_001.update()

# ---- objects
ob_sphere = bpy.data.objects.new('Sphere', me_sphere)
ob_box_open_1u = bpy.data.objects.new('Box Open 1U', me_1u_box_001)
ob_plane = bpy.data.objects.new('Plane', me_plane_004)
ob_faceplate_1u = bpy.data.objects.new('Faceplate 1U', me_1u_blank)
ob_sun = bpy.data.objects.new('Sun', light_sun)
ob_outline = bpy.data.objects.new('Outline', me_plane_001)

# ---- transforms, parenting, visibility, modifiers, constraints
ob_sphere.location = (0.00769, 0.1779, 0.01024)
ob_sphere.scale = (0.8531, 0.8531, 0.8531)
ob_sphere.lineart.crease_threshold = 0.0
_m = ob_sphere.modifiers.new('EdgeSplit', 'EDGE_SPLIT')
_m.split_angle = 0.8657
_m = ob_sphere.modifiers.new('Array', 'ARRAY')
_m.count = 4
_m.constant_offset_displace = (0.0, 0.0, 0.0)
_m.relative_offset_displace = (0.0, -1.1, 0.0)
ob_box_open_1u.location = (0.02482, -7.297e-09, 0.0)
ob_box_open_1u.lineart.crease_threshold = 0.0
_m = ob_box_open_1u.modifiers.new('EdgeSplit', 'EDGE_SPLIT')
_m.use_edge_angle = False
ob_plane.location = (-0.25, 0.0, -0.009158)
ob_plane.scale = (1.0, 1.0, 0.625)
ob_plane.lineart.crease_threshold = 0.0
ob_faceplate_1u.location = (0.2886, 0.0, 0.0)
ob_faceplate_1u.lineart.crease_threshold = 0.0
ob_sun.location = (0.288, 0.03482, 0.004123)
ob_sun.rotation_euler = (0.1867, -0.1184, -0.2051)
ob_sun.hide_viewport = True
ob_sun.lineart.crease_threshold = 0.0
ob_outline.location = (0.0, 0.0, 0.0)
ob_outline.hide_viewport = True
ob_outline.lineart.crease_threshold = 0.0

# ---- collection membership
col_collection_5.objects.link(ob_sphere)
col_collection_5.objects.link(ob_box_open_1u)
col_collection_5.objects.link(ob_plane)
col_collection_5.objects.link(ob_faceplate_1u)
col_collection_5.objects.link(ob_sun)
col_collection_5.objects.link(ob_outline)

# ---- scene / render settings (as saved in the file)
scene.frame_start = 1; scene.frame_end = 250; scene.frame_set(140)
scene.render.engine = 'BLENDER_EEVEE_NEXT'
scene.render.resolution_percentage = 50
scene.render.dither_intensity = 0.0
scene.cycles.use_denoising = False
scene.cycles.samples = 128
scene.cycles.sampling_pattern = 'TABULATED_SOBOL'
scene.cycles.use_adaptive_sampling = False
scene.cycles.use_light_tree = False
scene.cycles.blur_glossy = 0.0
scene.cycles.sample_clamp_indirect = 0.0
scene.view_settings.view_transform = 'Standard'
bpy.context.view_layer.update()

# ---- added for rendering (the .blend has no active camera): camera
cam_auto = bpy.data.cameras.new('AutoCamera')
cam_auto.lens = 50.0
cam_auto.sensor_width = 36.0
cam_auto.clip_end = 1000.0
ob_auto_camera = bpy.data.objects.new('AutoCamera', cam_auto)
scene.collection.objects.link(ob_auto_camera)
ob_auto_camera.location = (0.825293, -0.990352, 0.660234)
ob_auto_camera.rotation_euler = (1.09748, -7.21219e-08, 0.694738)
scene.camera = ob_auto_camera
bpy.context.view_layer.update()
